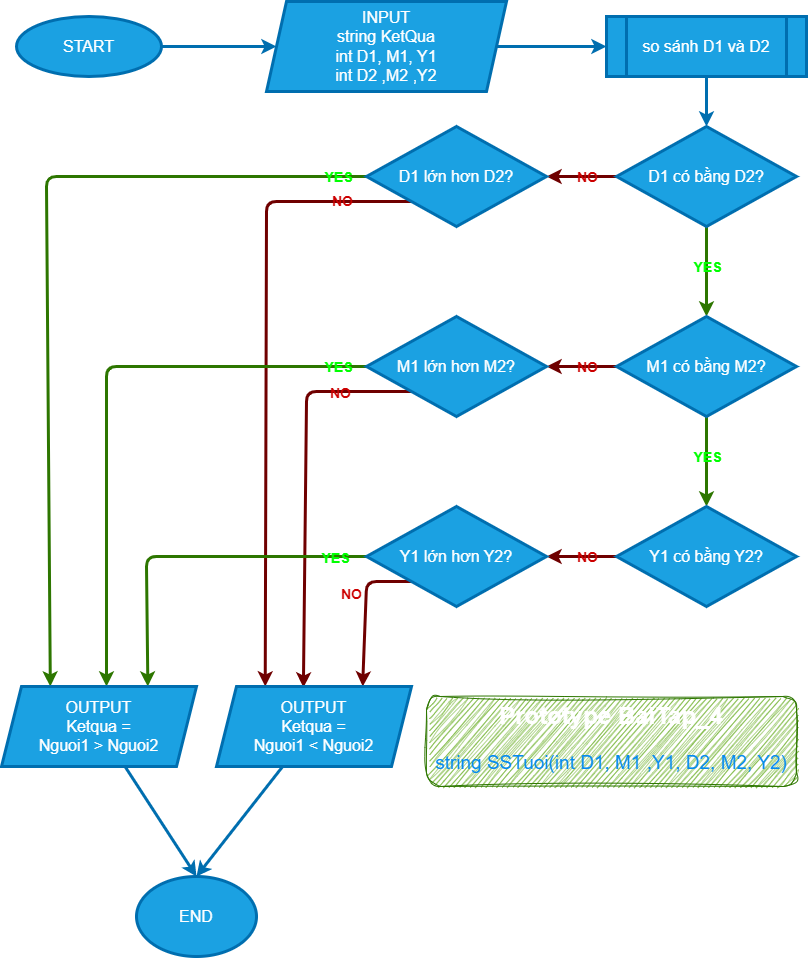

The diagram above was exported from draw.io. Its source (the exported page's mxGraphModel, read from the mxfile embedded in the PNG):
<mxGraphModel dx="1130" dy="792" grid="1" gridSize="10" guides="1" tooltips="1" connect="1" arrows="1" fold="1" page="1" pageScale="1" pageWidth="827" pageHeight="1169" math="0" shadow="0">
  <root>
    <mxCell id="0" />
    <mxCell id="1" parent="0" />
    <mxCell id="4" style="edgeStyle=none;html=1;entryX=0;entryY=0.5;entryDx=0;entryDy=0;fontSize=16;fillColor=#1ba1e2;strokeColor=#006EAF;strokeWidth=3;" parent="1" source="2" target="3" edge="1">
      <mxGeometry relative="1" as="geometry" />
    </mxCell>
    <mxCell id="2" value="START" style="ellipse;whiteSpace=wrap;html=1;fontSize=16;fillColor=#1ba1e2;fontColor=#ffffff;strokeColor=#006EAF;strokeWidth=3;" parent="1" vertex="1">
      <mxGeometry x="30" y="20" width="145" height="60" as="geometry" />
    </mxCell>
    <mxCell id="9" style="edgeStyle=none;html=1;entryX=0;entryY=0.5;entryDx=0;entryDy=0;fontSize=16;fillColor=#1ba1e2;strokeColor=#006EAF;strokeWidth=3;" parent="1" source="3" target="8" edge="1">
      <mxGeometry relative="1" as="geometry" />
    </mxCell>
    <mxCell id="3" value="INPUT&lt;br&gt;string KetQua&lt;br&gt;int D1, M1, Y1&lt;br&gt;int D2 ,M2 ,Y2" style="shape=parallelogram;perimeter=parallelogramPerimeter;whiteSpace=wrap;html=1;fixedSize=1;fontSize=16;labelPosition=center;verticalLabelPosition=middle;align=center;verticalAlign=middle;fillColor=#1ba1e2;fontColor=#ffffff;strokeColor=#006EAF;strokeWidth=3;" parent="1" vertex="1">
      <mxGeometry x="280" y="5" width="240" height="90" as="geometry" />
    </mxCell>
    <mxCell id="11" style="edgeStyle=none;html=1;fontSize=16;fillColor=#a20025;strokeColor=#6F0000;strokeWidth=3;" parent="1" source="5" target="12" edge="1">
      <mxGeometry relative="1" as="geometry">
        <mxPoint x="450" y="180" as="targetPoint" />
      </mxGeometry>
    </mxCell>
    <mxCell id="70" value="NO" style="edgeLabel;html=1;align=center;verticalAlign=middle;resizable=0;points=[];fontSize=14;fontColor=#CC0000;fontStyle=1;labelBackgroundColor=none;" parent="11" vertex="1" connectable="0">
      <mxGeometry x="-0.4286" y="1" relative="1" as="geometry">
        <mxPoint x="-10" y="-1" as="offset" />
      </mxGeometry>
    </mxCell>
    <mxCell id="15" value="" style="edgeStyle=none;html=1;fontSize=16;fillColor=#60a917;strokeColor=#2D7600;strokeWidth=3;" parent="1" source="5" target="14" edge="1">
      <mxGeometry relative="1" as="geometry" />
    </mxCell>
    <mxCell id="74" value="&lt;b&gt;YES&lt;/b&gt;" style="edgeLabel;html=1;align=center;verticalAlign=middle;resizable=0;points=[];fontSize=14;fontColor=#00FF00;labelBackgroundColor=none;" parent="15" vertex="1" connectable="0">
      <mxGeometry x="-0.3111" y="2" relative="1" as="geometry">
        <mxPoint x="-2" y="9" as="offset" />
      </mxGeometry>
    </mxCell>
    <mxCell id="5" value="D1 có bằng D2?" style="rhombus;whiteSpace=wrap;html=1;fontSize=16;fillColor=#1ba1e2;fontColor=#ffffff;strokeColor=#006EAF;strokeWidth=3;" parent="1" vertex="1">
      <mxGeometry x="630" y="130" width="180" height="100" as="geometry" />
    </mxCell>
    <mxCell id="10" style="edgeStyle=none;html=1;entryX=0.5;entryY=0;entryDx=0;entryDy=0;fontSize=16;fillColor=#1ba1e2;strokeColor=#006EAF;strokeWidth=3;" parent="1" source="8" target="5" edge="1">
      <mxGeometry relative="1" as="geometry" />
    </mxCell>
    <mxCell id="8" value="so sánh D1 và D2" style="shape=process;whiteSpace=wrap;html=1;backgroundOutline=1;fontSize=16;fillColor=#1ba1e2;fontColor=#ffffff;strokeColor=#006EAF;strokeWidth=3;" parent="1" vertex="1">
      <mxGeometry x="620" y="20" width="200" height="60" as="geometry" />
    </mxCell>
    <mxCell id="28" style="edgeStyle=none;html=1;entryX=0.25;entryY=0;entryDx=0;entryDy=0;fontSize=16;fillColor=#60a917;strokeColor=#2D7600;strokeWidth=3;" parent="1" source="12" target="26" edge="1">
      <mxGeometry relative="1" as="geometry">
        <Array as="points">
          <mxPoint x="60" y="180" />
        </Array>
        <mxPoint x="43.75" y="690" as="targetPoint" />
      </mxGeometry>
    </mxCell>
    <mxCell id="54" value="YES" style="edgeLabel;html=1;align=center;verticalAlign=middle;resizable=0;points=[];fontSize=14;fontColor=#00FF00;fontStyle=1;labelBackgroundColor=none;" parent="28" vertex="1" connectable="0">
      <mxGeometry x="-0.8824" y="-2" relative="1" as="geometry">
        <mxPoint x="20" y="2" as="offset" />
      </mxGeometry>
    </mxCell>
    <mxCell id="32" style="edgeStyle=none;html=1;entryX=0.25;entryY=0;entryDx=0;entryDy=0;fontSize=16;exitX=0;exitY=1;exitDx=0;exitDy=0;fillColor=#a20025;strokeColor=#6F0000;strokeWidth=3;" parent="1" source="12" target="27" edge="1">
      <mxGeometry relative="1" as="geometry">
        <Array as="points">
          <mxPoint x="280" y="205" />
        </Array>
        <mxPoint x="248.75" y="690" as="targetPoint" />
      </mxGeometry>
    </mxCell>
    <mxCell id="52" value="NO" style="edgeLabel;html=1;align=center;verticalAlign=middle;resizable=0;points=[];fontSize=14;fontColor=#CC0000;fontStyle=1;labelBackgroundColor=none;" parent="32" vertex="1" connectable="0">
      <mxGeometry x="-0.6974" y="-1" relative="1" as="geometry">
        <mxPoint x="25" as="offset" />
      </mxGeometry>
    </mxCell>
    <mxCell id="12" value="D1 lớn hơn D2?" style="rhombus;whiteSpace=wrap;html=1;fontSize=16;fillColor=#1ba1e2;fontColor=#ffffff;strokeColor=#006EAF;strokeWidth=3;" parent="1" vertex="1">
      <mxGeometry x="380" y="130" width="180" height="100" as="geometry" />
    </mxCell>
    <mxCell id="19" value="" style="edgeStyle=none;html=1;fontSize=16;fillColor=#60a917;strokeColor=#2D7600;strokeWidth=3;" parent="1" source="14" target="18" edge="1">
      <mxGeometry relative="1" as="geometry" />
    </mxCell>
    <mxCell id="73" value="&lt;font color=&quot;#00ff00&quot;&gt;YES&lt;/font&gt;" style="edgeLabel;html=1;align=center;verticalAlign=middle;resizable=0;points=[];fontSize=14;fontColor=#CC0000;fontStyle=1;labelBackgroundColor=none;" parent="19" vertex="1" connectable="0">
      <mxGeometry x="-0.3333" y="2" relative="1" as="geometry">
        <mxPoint x="-2" y="10" as="offset" />
      </mxGeometry>
    </mxCell>
    <mxCell id="21" value="" style="edgeStyle=none;html=1;fontSize=16;fillColor=#a20025;strokeColor=#6F0000;strokeWidth=3;" parent="1" source="14" target="20" edge="1">
      <mxGeometry relative="1" as="geometry" />
    </mxCell>
    <mxCell id="71" value="&lt;b&gt;NO&lt;/b&gt;" style="edgeLabel;html=1;align=center;verticalAlign=middle;resizable=0;points=[];fontSize=14;fontColor=#CC0000;labelBackgroundColor=none;" parent="21" vertex="1" connectable="0">
      <mxGeometry x="-0.2857" y="1" relative="1" as="geometry">
        <mxPoint x="-5" y="-1" as="offset" />
      </mxGeometry>
    </mxCell>
    <mxCell id="14" value="M1 có bằng M2?" style="rhombus;whiteSpace=wrap;html=1;fontSize=16;fillColor=#1ba1e2;fontColor=#ffffff;strokeColor=#006EAF;strokeWidth=3;" parent="1" vertex="1">
      <mxGeometry x="630" y="320" width="180" height="100" as="geometry" />
    </mxCell>
    <mxCell id="25" value="" style="edgeStyle=none;html=1;fontSize=16;fillColor=#a20025;strokeColor=#6F0000;strokeWidth=3;" parent="1" source="18" target="24" edge="1">
      <mxGeometry relative="1" as="geometry" />
    </mxCell>
    <mxCell id="72" value="&lt;b&gt;NO&lt;/b&gt;" style="edgeLabel;html=1;align=center;verticalAlign=middle;resizable=0;points=[];fontSize=14;fontColor=#CC0000;labelBackgroundColor=none;" parent="25" vertex="1" connectable="0">
      <mxGeometry x="-0.3429" y="2" relative="1" as="geometry">
        <mxPoint x="-7" y="-2" as="offset" />
      </mxGeometry>
    </mxCell>
    <mxCell id="18" value="Y1 có bằng Y2?" style="rhombus;whiteSpace=wrap;html=1;fontSize=16;fillColor=#1ba1e2;fontColor=#ffffff;strokeColor=#006EAF;strokeWidth=3;" parent="1" vertex="1">
      <mxGeometry x="630" y="510" width="180" height="100" as="geometry" />
    </mxCell>
    <mxCell id="30" style="edgeStyle=none;html=1;fontSize=16;fillColor=#60a917;strokeColor=#2D7600;strokeWidth=3;" parent="1" source="20" edge="1">
      <mxGeometry relative="1" as="geometry">
        <Array as="points">
          <mxPoint x="120" y="370" />
        </Array>
        <mxPoint x="120" y="690" as="targetPoint" />
      </mxGeometry>
    </mxCell>
    <mxCell id="64" value="YES" style="edgeLabel;html=1;align=center;verticalAlign=middle;resizable=0;points=[];fontSize=14;fontColor=#00FF00;fontStyle=1;labelBackgroundColor=none;" parent="30" vertex="1" connectable="0">
      <mxGeometry x="-0.9077" y="4" relative="1" as="geometry">
        <mxPoint x="-2" y="-4" as="offset" />
      </mxGeometry>
    </mxCell>
    <mxCell id="33" style="edgeStyle=none;html=1;entryX=0.446;entryY=0.013;entryDx=0;entryDy=0;fontSize=16;exitX=0;exitY=1;exitDx=0;exitDy=0;fillColor=#a20025;strokeColor=#6F0000;strokeWidth=3;entryPerimeter=0;" parent="1" source="20" target="27" edge="1">
      <mxGeometry relative="1" as="geometry">
        <Array as="points">
          <mxPoint x="320" y="395" />
        </Array>
        <mxPoint x="297.5" y="690" as="targetPoint" />
      </mxGeometry>
    </mxCell>
    <mxCell id="69" value="NO" style="edgeLabel;html=1;align=center;verticalAlign=middle;resizable=0;points=[];fontSize=14;fontColor=#CC0000;fontStyle=1;labelBackgroundColor=none;" parent="33" vertex="1" connectable="0">
      <mxGeometry x="-0.6398" y="1" relative="1" as="geometry">
        <mxPoint as="offset" />
      </mxGeometry>
    </mxCell>
    <mxCell id="20" value="M1 lớn hơn M2?" style="rhombus;whiteSpace=wrap;html=1;fontSize=16;fillColor=#1ba1e2;fontColor=#ffffff;strokeColor=#006EAF;strokeWidth=3;" parent="1" vertex="1">
      <mxGeometry x="380" y="320" width="180" height="100" as="geometry" />
    </mxCell>
    <mxCell id="31" style="edgeStyle=none;html=1;entryX=0.75;entryY=0;entryDx=0;entryDy=0;fontSize=16;fillColor=#60a917;strokeColor=#2D7600;strokeWidth=3;" parent="1" source="24" target="26" edge="1">
      <mxGeometry relative="1" as="geometry">
        <Array as="points">
          <mxPoint x="160" y="560" />
        </Array>
        <mxPoint x="141.25" y="690" as="targetPoint" />
      </mxGeometry>
    </mxCell>
    <mxCell id="67" value="YES" style="edgeLabel;html=1;align=center;verticalAlign=middle;resizable=0;points=[];fontSize=14;fontColor=#00FF00;fontStyle=1;labelBackgroundColor=none;" parent="31" vertex="1" connectable="0">
      <mxGeometry x="-0.8162" y="1" relative="1" as="geometry">
        <mxPoint as="offset" />
      </mxGeometry>
    </mxCell>
    <mxCell id="34" style="edgeStyle=none;html=1;entryX=0.75;entryY=0;entryDx=0;entryDy=0;fontSize=16;exitX=0;exitY=1;exitDx=0;exitDy=0;fillColor=#a20025;strokeColor=#6F0000;strokeWidth=3;" parent="1" source="24" target="27" edge="1">
      <mxGeometry relative="1" as="geometry">
        <Array as="points">
          <mxPoint x="380" y="585" />
        </Array>
        <mxPoint x="346.25" y="690" as="targetPoint" />
      </mxGeometry>
    </mxCell>
    <mxCell id="68" value="NO" style="edgeLabel;html=1;align=center;verticalAlign=middle;resizable=0;points=[];fontSize=14;fontColor=#CC0000;fontStyle=1;labelBackgroundColor=none;" parent="34" vertex="1" connectable="0">
      <mxGeometry x="-0.3043" y="-1" relative="1" as="geometry">
        <mxPoint x="-14" y="6" as="offset" />
      </mxGeometry>
    </mxCell>
    <mxCell id="24" value="Y1 lớn hơn Y2?" style="rhombus;whiteSpace=wrap;html=1;fontSize=16;fillColor=#1ba1e2;fontColor=#ffffff;strokeColor=#006EAF;strokeWidth=3;" parent="1" vertex="1">
      <mxGeometry x="380" y="510" width="180" height="100" as="geometry" />
    </mxCell>
    <mxCell id="37" style="edgeStyle=none;html=1;entryX=0.5;entryY=0;entryDx=0;entryDy=0;fontSize=16;fillColor=#1ba1e2;strokeColor=#006EAF;strokeWidth=3;" parent="1" source="26" target="35" edge="1">
      <mxGeometry relative="1" as="geometry" />
    </mxCell>
    <mxCell id="26" value="OUTPUT&lt;br&gt;Ketqua =&lt;br&gt;Nguoi1 &amp;gt; Nguoi2" style="shape=parallelogram;perimeter=parallelogramPerimeter;whiteSpace=wrap;html=1;fixedSize=1;fontSize=16;fillColor=#1ba1e2;fontColor=#ffffff;strokeColor=#006EAF;strokeWidth=3;" parent="1" vertex="1">
      <mxGeometry x="15" y="690" width="195" height="80" as="geometry" />
    </mxCell>
    <mxCell id="36" style="edgeStyle=none;html=1;entryX=0.5;entryY=0;entryDx=0;entryDy=0;fontSize=16;fillColor=#1ba1e2;strokeColor=#006EAF;strokeWidth=3;" parent="1" source="27" target="35" edge="1">
      <mxGeometry relative="1" as="geometry" />
    </mxCell>
    <mxCell id="27" value="OUTPUT&lt;br&gt;Ketqua =&lt;br&gt;Nguoi1 &amp;lt; Nguoi2" style="shape=parallelogram;perimeter=parallelogramPerimeter;whiteSpace=wrap;html=1;fixedSize=1;fontSize=16;fillColor=#1ba1e2;fontColor=#ffffff;strokeColor=#006EAF;strokeWidth=3;" parent="1" vertex="1">
      <mxGeometry x="230" y="690" width="195" height="80" as="geometry" />
    </mxCell>
    <mxCell id="35" value="END" style="ellipse;whiteSpace=wrap;html=1;fontSize=16;fillColor=#1ba1e2;fontColor=#ffffff;strokeColor=#006EAF;strokeWidth=3;" parent="1" vertex="1">
      <mxGeometry x="150" y="880" width="120" height="80" as="geometry" />
    </mxCell>
    <mxCell id="49" value="&lt;h1&gt;&lt;span style=&quot;background-color: initial;&quot;&gt;Prototype BaiTap_4&lt;/span&gt;&lt;/h1&gt;&lt;h1&gt;&lt;span style=&quot;font-weight: 400;&quot;&gt;&lt;font color=&quot;#058af0&quot; style=&quot;font-size: 19px;&quot;&gt;string SSTuoi(int D1, M1 ,Y1, D2, M2, Y2)&lt;/font&gt;&lt;/span&gt;&lt;/h1&gt;" style="text;html=1;strokeColor=#2D7600;fillColor=#60a917;spacing=5;spacingTop=-20;whiteSpace=wrap;overflow=hidden;rounded=1;sketch=1;curveFitting=1;jiggle=2;fontColor=#ffffff;align=center;" parent="1" vertex="1">
      <mxGeometry x="440" y="700" width="370" height="90" as="geometry" />
    </mxCell>
  </root>
</mxGraphModel>